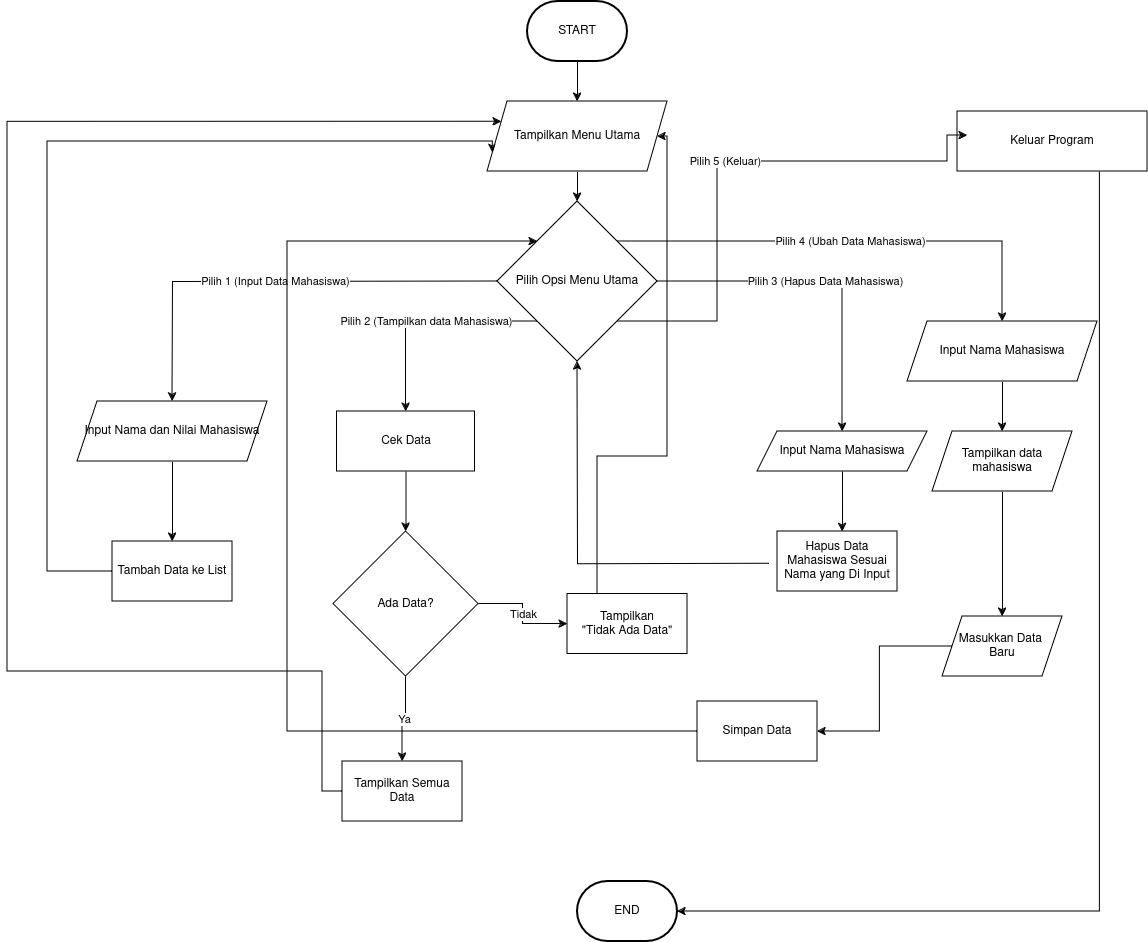

The diagram above was exported from draw.io. Its source (the exported page's mxGraphModel, read from the mxfile embedded in the PNG):
<mxGraphModel dx="2068" dy="1070" grid="1" gridSize="10" guides="1" tooltips="1" connect="1" arrows="1" fold="1" page="1" pageScale="1" pageWidth="1200" pageHeight="1600" math="0" shadow="0">
  <root>
    <mxCell id="0" />
    <mxCell id="1" parent="0" />
    <mxCell id="Loq2A2Gp9J7ps7s30PEh-29" style="edgeStyle=orthogonalEdgeStyle;rounded=0;orthogonalLoop=1;jettySize=auto;html=1;exitX=0.5;exitY=1;exitDx=0;exitDy=0;exitPerimeter=0;entryX=0.5;entryY=0;entryDx=0;entryDy=0;" edge="1" parent="1" source="dgBeLdj9A9Y9kytYh6C4-1" target="Loq2A2Gp9J7ps7s30PEh-28">
      <mxGeometry relative="1" as="geometry" />
    </mxCell>
    <mxCell id="dgBeLdj9A9Y9kytYh6C4-1" value="START" style="strokeWidth=2;html=1;shape=mxgraph.flowchart.terminator;whiteSpace=wrap;" parent="1" vertex="1">
      <mxGeometry x="550" y="40" width="100" height="60" as="geometry" />
    </mxCell>
    <mxCell id="dgBeLdj9A9Y9kytYh6C4-2" value="END" style="strokeWidth=2;html=1;shape=mxgraph.flowchart.terminator;whiteSpace=wrap;" parent="1" vertex="1">
      <mxGeometry x="600" y="920" width="100" height="60" as="geometry" />
    </mxCell>
    <mxCell id="Loq2A2Gp9J7ps7s30PEh-31" value="Pilih 1 (Input Data Mahasiswa)" style="edgeStyle=orthogonalEdgeStyle;rounded=0;orthogonalLoop=1;jettySize=auto;html=1;exitX=0;exitY=0.5;exitDx=0;exitDy=0;" edge="1" parent="1">
      <mxGeometry relative="1" as="geometry">
        <mxPoint x="520" y="320" as="sourcePoint" />
        <mxPoint x="195" y="440" as="targetPoint" />
      </mxGeometry>
    </mxCell>
    <mxCell id="Loq2A2Gp9J7ps7s30PEh-33" value="Pilih 2 (Tampilkan data Mahasiswa)" style="edgeStyle=orthogonalEdgeStyle;rounded=0;orthogonalLoop=1;jettySize=auto;html=1;exitX=0;exitY=1;exitDx=0;exitDy=0;" edge="1" parent="1" source="Loq2A2Gp9J7ps7s30PEh-1" target="Loq2A2Gp9J7ps7s30PEh-38">
      <mxGeometry relative="1" as="geometry">
        <mxPoint x="425.0000000000002" y="450" as="targetPoint" />
      </mxGeometry>
    </mxCell>
    <mxCell id="Loq2A2Gp9J7ps7s30PEh-44" value="Pilih 4 (Ubah Data Mahasiswa)" style="edgeStyle=orthogonalEdgeStyle;rounded=0;orthogonalLoop=1;jettySize=auto;html=1;exitX=1;exitY=0;exitDx=0;exitDy=0;entryX=0.5;entryY=0;entryDx=0;entryDy=0;" edge="1" parent="1" source="Loq2A2Gp9J7ps7s30PEh-1" target="Loq2A2Gp9J7ps7s30PEh-5">
      <mxGeometry relative="1" as="geometry" />
    </mxCell>
    <mxCell id="Loq2A2Gp9J7ps7s30PEh-1" value="&lt;div&gt;Pilih Opsi Menu Utama&lt;br&gt;&lt;/div&gt;" style="rhombus;whiteSpace=wrap;html=1;" vertex="1" parent="1">
      <mxGeometry x="520" y="240" width="160" height="160" as="geometry" />
    </mxCell>
    <mxCell id="Loq2A2Gp9J7ps7s30PEh-14" style="edgeStyle=orthogonalEdgeStyle;rounded=0;orthogonalLoop=1;jettySize=auto;html=1;exitX=0.5;exitY=1;exitDx=0;exitDy=0;entryX=0.5;entryY=0;entryDx=0;entryDy=0;" edge="1" parent="1" source="Loq2A2Gp9J7ps7s30PEh-2" target="Loq2A2Gp9J7ps7s30PEh-13">
      <mxGeometry relative="1" as="geometry" />
    </mxCell>
    <mxCell id="Loq2A2Gp9J7ps7s30PEh-2" value="Input Nama dan Nilai Mahasiswa" style="shape=parallelogram;perimeter=parallelogramPerimeter;whiteSpace=wrap;html=1;fixedSize=1;" vertex="1" parent="1">
      <mxGeometry x="100" y="440" width="190" height="60" as="geometry" />
    </mxCell>
    <mxCell id="Loq2A2Gp9J7ps7s30PEh-46" style="edgeStyle=orthogonalEdgeStyle;rounded=0;orthogonalLoop=1;jettySize=auto;html=1;exitX=0.5;exitY=1;exitDx=0;exitDy=0;" edge="1" parent="1" source="Loq2A2Gp9J7ps7s30PEh-5" target="Loq2A2Gp9J7ps7s30PEh-45">
      <mxGeometry relative="1" as="geometry" />
    </mxCell>
    <mxCell id="Loq2A2Gp9J7ps7s30PEh-5" value="&lt;div&gt;Input Nama Mahasiswa &lt;br&gt;&lt;/div&gt;" style="shape=parallelogram;perimeter=parallelogramPerimeter;whiteSpace=wrap;html=1;fixedSize=1;" vertex="1" parent="1">
      <mxGeometry x="930" y="360" width="190" height="60" as="geometry" />
    </mxCell>
    <mxCell id="Loq2A2Gp9J7ps7s30PEh-56" style="edgeStyle=orthogonalEdgeStyle;rounded=0;orthogonalLoop=1;jettySize=auto;html=1;exitX=0.75;exitY=1;exitDx=0;exitDy=0;entryX=1;entryY=0.5;entryDx=0;entryDy=0;entryPerimeter=0;" edge="1" parent="1" source="Loq2A2Gp9J7ps7s30PEh-6" target="dgBeLdj9A9Y9kytYh6C4-2">
      <mxGeometry relative="1" as="geometry">
        <mxPoint x="710" y="960" as="targetPoint" />
      </mxGeometry>
    </mxCell>
    <mxCell id="Loq2A2Gp9J7ps7s30PEh-6" value="Keluar Program" style="shape=parallelogram;perimeter=parallelogramPerimeter;whiteSpace=wrap;html=1;fixedSize=1;size=-20;" vertex="1" parent="1">
      <mxGeometry x="980" y="150" width="190" height="60" as="geometry" />
    </mxCell>
    <mxCell id="Loq2A2Gp9J7ps7s30PEh-32" style="edgeStyle=orthogonalEdgeStyle;rounded=0;orthogonalLoop=1;jettySize=auto;html=1;exitX=0;exitY=0.5;exitDx=0;exitDy=0;entryX=0;entryY=0.75;entryDx=0;entryDy=0;" edge="1" parent="1" source="Loq2A2Gp9J7ps7s30PEh-13" target="Loq2A2Gp9J7ps7s30PEh-28">
      <mxGeometry relative="1" as="geometry">
        <Array as="points">
          <mxPoint x="70" y="610" />
          <mxPoint x="70" y="180" />
          <mxPoint x="515" y="180" />
        </Array>
      </mxGeometry>
    </mxCell>
    <mxCell id="Loq2A2Gp9J7ps7s30PEh-13" value="Tambah Data ke List" style="rounded=0;whiteSpace=wrap;html=1;" vertex="1" parent="1">
      <mxGeometry x="135" y="580" width="120" height="60" as="geometry" />
    </mxCell>
    <mxCell id="Loq2A2Gp9J7ps7s30PEh-22" value="Ya" style="edgeStyle=orthogonalEdgeStyle;rounded=0;orthogonalLoop=1;jettySize=auto;html=1;exitX=0.5;exitY=1;exitDx=0;exitDy=0;entryX=0.5;entryY=0;entryDx=0;entryDy=0;" edge="1" parent="1" source="Loq2A2Gp9J7ps7s30PEh-19" target="Loq2A2Gp9J7ps7s30PEh-21">
      <mxGeometry relative="1" as="geometry" />
    </mxCell>
    <mxCell id="Loq2A2Gp9J7ps7s30PEh-25" value="Tidak" style="edgeStyle=orthogonalEdgeStyle;rounded=0;orthogonalLoop=1;jettySize=auto;html=1;exitX=1;exitY=0.5;exitDx=0;exitDy=0;entryX=0;entryY=0.5;entryDx=0;entryDy=0;" edge="1" parent="1" source="Loq2A2Gp9J7ps7s30PEh-19" target="Loq2A2Gp9J7ps7s30PEh-24">
      <mxGeometry relative="1" as="geometry" />
    </mxCell>
    <mxCell id="Loq2A2Gp9J7ps7s30PEh-19" value="Ada Data?" style="rhombus;whiteSpace=wrap;html=1;" vertex="1" parent="1">
      <mxGeometry x="356" y="570" width="145" height="145" as="geometry" />
    </mxCell>
    <mxCell id="Loq2A2Gp9J7ps7s30PEh-36" style="edgeStyle=orthogonalEdgeStyle;rounded=0;orthogonalLoop=1;jettySize=auto;html=1;exitX=0;exitY=0.5;exitDx=0;exitDy=0;entryX=0;entryY=0.25;entryDx=0;entryDy=0;" edge="1" parent="1" source="Loq2A2Gp9J7ps7s30PEh-21" target="Loq2A2Gp9J7ps7s30PEh-28">
      <mxGeometry relative="1" as="geometry">
        <Array as="points">
          <mxPoint x="345" y="830" />
          <mxPoint x="345" y="710" />
          <mxPoint x="30" y="710" />
          <mxPoint x="30" y="160" />
        </Array>
      </mxGeometry>
    </mxCell>
    <mxCell id="Loq2A2Gp9J7ps7s30PEh-21" value="Tampilkan Semua Data" style="rounded=0;whiteSpace=wrap;html=1;" vertex="1" parent="1">
      <mxGeometry x="365" y="800" width="120" height="60" as="geometry" />
    </mxCell>
    <mxCell id="Loq2A2Gp9J7ps7s30PEh-35" style="edgeStyle=orthogonalEdgeStyle;rounded=0;orthogonalLoop=1;jettySize=auto;html=1;exitX=0.5;exitY=0;exitDx=0;exitDy=0;entryX=1;entryY=0.5;entryDx=0;entryDy=0;" edge="1" parent="1" source="Loq2A2Gp9J7ps7s30PEh-24" target="Loq2A2Gp9J7ps7s30PEh-28">
      <mxGeometry relative="1" as="geometry">
        <Array as="points">
          <mxPoint x="620" y="495" />
          <mxPoint x="690" y="495" />
          <mxPoint x="690" y="175" />
        </Array>
      </mxGeometry>
    </mxCell>
    <mxCell id="Loq2A2Gp9J7ps7s30PEh-24" value="&lt;div&gt;Tampilkan &lt;br&gt;&lt;/div&gt;&lt;div&gt;&quot;Tidak Ada Data&quot;&lt;br&gt;&lt;/div&gt;" style="rounded=0;whiteSpace=wrap;html=1;" vertex="1" parent="1">
      <mxGeometry x="590" y="632.5" width="120" height="60" as="geometry" />
    </mxCell>
    <mxCell id="Loq2A2Gp9J7ps7s30PEh-27" value="Input Nama Mahasiswa" style="shape=parallelogram;perimeter=parallelogramPerimeter;whiteSpace=wrap;html=1;fixedSize=1;" vertex="1" parent="1">
      <mxGeometry x="780" y="470" width="170" height="40" as="geometry" />
    </mxCell>
    <mxCell id="Loq2A2Gp9J7ps7s30PEh-30" style="edgeStyle=orthogonalEdgeStyle;rounded=0;orthogonalLoop=1;jettySize=auto;html=1;exitX=0.5;exitY=1;exitDx=0;exitDy=0;entryX=0.5;entryY=0;entryDx=0;entryDy=0;" edge="1" parent="1" source="Loq2A2Gp9J7ps7s30PEh-28" target="Loq2A2Gp9J7ps7s30PEh-1">
      <mxGeometry relative="1" as="geometry" />
    </mxCell>
    <mxCell id="Loq2A2Gp9J7ps7s30PEh-28" value="Tampilkan Menu Utama" style="shape=parallelogram;perimeter=parallelogramPerimeter;whiteSpace=wrap;html=1;fixedSize=1;" vertex="1" parent="1">
      <mxGeometry x="510" y="140" width="180" height="70" as="geometry" />
    </mxCell>
    <mxCell id="Loq2A2Gp9J7ps7s30PEh-37" value="Pilih 3 (Hapus Data Mahasiswa)" style="edgeStyle=orthogonalEdgeStyle;rounded=0;orthogonalLoop=1;jettySize=auto;html=1;exitX=1;exitY=0.5;exitDx=0;exitDy=0;entryX=0.5;entryY=0;entryDx=0;entryDy=0;" edge="1" parent="1" source="Loq2A2Gp9J7ps7s30PEh-1" target="Loq2A2Gp9J7ps7s30PEh-27">
      <mxGeometry relative="1" as="geometry">
        <mxPoint x="862.9799999999998" y="461.02" as="targetPoint" />
      </mxGeometry>
    </mxCell>
    <mxCell id="Loq2A2Gp9J7ps7s30PEh-39" style="edgeStyle=orthogonalEdgeStyle;rounded=0;orthogonalLoop=1;jettySize=auto;html=1;exitX=0.5;exitY=1;exitDx=0;exitDy=0;entryX=0.5;entryY=0;entryDx=0;entryDy=0;" edge="1" parent="1" source="Loq2A2Gp9J7ps7s30PEh-38" target="Loq2A2Gp9J7ps7s30PEh-19">
      <mxGeometry relative="1" as="geometry" />
    </mxCell>
    <mxCell id="Loq2A2Gp9J7ps7s30PEh-38" value="Cek Data" style="rounded=0;whiteSpace=wrap;html=1;" vertex="1" parent="1">
      <mxGeometry x="359.5" y="450" width="138" height="60" as="geometry" />
    </mxCell>
    <mxCell id="Loq2A2Gp9J7ps7s30PEh-41" value="Hapus Data Mahasiswa Sesuai Nama yang Di Input" style="rounded=0;whiteSpace=wrap;html=1;" vertex="1" parent="1">
      <mxGeometry x="800" y="570" width="120" height="60" as="geometry" />
    </mxCell>
    <mxCell id="Loq2A2Gp9J7ps7s30PEh-42" style="edgeStyle=orthogonalEdgeStyle;rounded=0;orthogonalLoop=1;jettySize=auto;html=1;exitX=0.5;exitY=1;exitDx=0;exitDy=0;entryX=0.542;entryY=0.006;entryDx=0;entryDy=0;entryPerimeter=0;" edge="1" parent="1" source="Loq2A2Gp9J7ps7s30PEh-27" target="Loq2A2Gp9J7ps7s30PEh-41">
      <mxGeometry relative="1" as="geometry" />
    </mxCell>
    <mxCell id="Loq2A2Gp9J7ps7s30PEh-43" style="edgeStyle=orthogonalEdgeStyle;rounded=0;orthogonalLoop=1;jettySize=auto;html=1;exitX=0;exitY=0.5;exitDx=0;exitDy=0;entryX=0.552;entryY=0.985;entryDx=0;entryDy=0;entryPerimeter=0;" edge="1" parent="1">
      <mxGeometry relative="1" as="geometry">
        <mxPoint x="791.68" y="602.4" as="sourcePoint" />
        <mxPoint x="599.9999999999999" y="400" as="targetPoint" />
      </mxGeometry>
    </mxCell>
    <mxCell id="Loq2A2Gp9J7ps7s30PEh-48" style="edgeStyle=orthogonalEdgeStyle;rounded=0;orthogonalLoop=1;jettySize=auto;html=1;exitX=0.5;exitY=1;exitDx=0;exitDy=0;" edge="1" parent="1" source="Loq2A2Gp9J7ps7s30PEh-45" target="Loq2A2Gp9J7ps7s30PEh-47">
      <mxGeometry relative="1" as="geometry" />
    </mxCell>
    <mxCell id="Loq2A2Gp9J7ps7s30PEh-45" value="Tampilkan data mahasiswa" style="shape=parallelogram;perimeter=parallelogramPerimeter;whiteSpace=wrap;html=1;fixedSize=1;" vertex="1" parent="1">
      <mxGeometry x="955" y="470" width="140" height="60" as="geometry" />
    </mxCell>
    <mxCell id="Loq2A2Gp9J7ps7s30PEh-52" style="edgeStyle=orthogonalEdgeStyle;rounded=0;orthogonalLoop=1;jettySize=auto;html=1;exitX=0;exitY=0.5;exitDx=0;exitDy=0;entryX=1;entryY=0.5;entryDx=0;entryDy=0;" edge="1" parent="1" source="Loq2A2Gp9J7ps7s30PEh-47" target="Loq2A2Gp9J7ps7s30PEh-51">
      <mxGeometry relative="1" as="geometry" />
    </mxCell>
    <mxCell id="Loq2A2Gp9J7ps7s30PEh-47" value="&lt;div&gt;Masukkan Data&amp;nbsp;&lt;/div&gt;&lt;div&gt;Baru&lt;/div&gt;" style="shape=parallelogram;perimeter=parallelogramPerimeter;whiteSpace=wrap;html=1;fixedSize=1;" vertex="1" parent="1">
      <mxGeometry x="965" y="655" width="120" height="60" as="geometry" />
    </mxCell>
    <mxCell id="Loq2A2Gp9J7ps7s30PEh-54" style="edgeStyle=orthogonalEdgeStyle;rounded=0;orthogonalLoop=1;jettySize=auto;html=1;exitX=0;exitY=0.5;exitDx=0;exitDy=0;entryX=0;entryY=0;entryDx=0;entryDy=0;" edge="1" parent="1" source="Loq2A2Gp9J7ps7s30PEh-51" target="Loq2A2Gp9J7ps7s30PEh-1">
      <mxGeometry relative="1" as="geometry">
        <Array as="points">
          <mxPoint x="310" y="770" />
          <mxPoint x="310" y="280" />
        </Array>
      </mxGeometry>
    </mxCell>
    <mxCell id="Loq2A2Gp9J7ps7s30PEh-51" value="Simpan Data" style="rounded=0;whiteSpace=wrap;html=1;" vertex="1" parent="1">
      <mxGeometry x="720" y="740" width="120" height="60" as="geometry" />
    </mxCell>
    <mxCell id="Loq2A2Gp9J7ps7s30PEh-55" value="Pilih 5 (Keluar)" style="edgeStyle=orthogonalEdgeStyle;rounded=0;orthogonalLoop=1;jettySize=auto;html=1;exitX=1;exitY=1;exitDx=0;exitDy=0;entryX=0.053;entryY=0.4;entryDx=0;entryDy=0;entryPerimeter=0;" edge="1" parent="1" source="Loq2A2Gp9J7ps7s30PEh-1" target="Loq2A2Gp9J7ps7s30PEh-6">
      <mxGeometry relative="1" as="geometry">
        <Array as="points">
          <mxPoint x="740" y="360" />
          <mxPoint x="740" y="200" />
          <mxPoint x="970" y="200" />
          <mxPoint x="970" y="174" />
        </Array>
      </mxGeometry>
    </mxCell>
  </root>
</mxGraphModel>